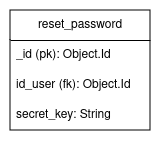

The diagram above was exported from draw.io. Its source (the exported page's mxGraphModel, read from the mxfile embedded in the PNG):
<mxGraphModel dx="2072" dy="1746" grid="1" gridSize="10" guides="1" tooltips="1" connect="1" arrows="1" fold="1" page="1" pageScale="1" pageWidth="850" pageHeight="1100" math="0" shadow="0">
  <root>
    <mxCell id="0" />
    <mxCell id="1" parent="0" />
    <mxCell id="2" value="reset_password" style="swimlane;fontStyle=0;childLayout=stackLayout;horizontal=1;startSize=30;horizontalStack=0;resizeParent=1;resizeParentMax=0;resizeLast=0;collapsible=1;marginBottom=0;whiteSpace=wrap;html=1;" vertex="1" parent="1">
      <mxGeometry x="110" y="-100" width="140" height="120" as="geometry" />
    </mxCell>
    <mxCell id="3" value="&lt;div&gt;_id (pk): Object.Id&lt;br&gt;&lt;/div&gt;" style="text;strokeColor=none;fillColor=none;align=left;verticalAlign=middle;spacingLeft=4;spacingRight=4;overflow=hidden;points=[[0,0.5],[1,0.5]];portConstraint=eastwest;rotatable=0;whiteSpace=wrap;html=1;" vertex="1" parent="2">
      <mxGeometry y="30" width="140" height="30" as="geometry" />
    </mxCell>
    <mxCell id="4" value="id_user (fk): Object.Id" style="text;strokeColor=none;fillColor=none;align=left;verticalAlign=middle;spacingLeft=4;spacingRight=4;overflow=hidden;points=[[0,0.5],[1,0.5]];portConstraint=eastwest;rotatable=0;whiteSpace=wrap;html=1;" vertex="1" parent="2">
      <mxGeometry y="60" width="140" height="30" as="geometry" />
    </mxCell>
    <mxCell id="5" value="secret_key: String" style="text;strokeColor=none;fillColor=none;align=left;verticalAlign=middle;spacingLeft=4;spacingRight=4;overflow=hidden;points=[[0,0.5],[1,0.5]];portConstraint=eastwest;rotatable=0;whiteSpace=wrap;html=1;" vertex="1" parent="2">
      <mxGeometry y="90" width="140" height="30" as="geometry" />
    </mxCell>
  </root>
</mxGraphModel>